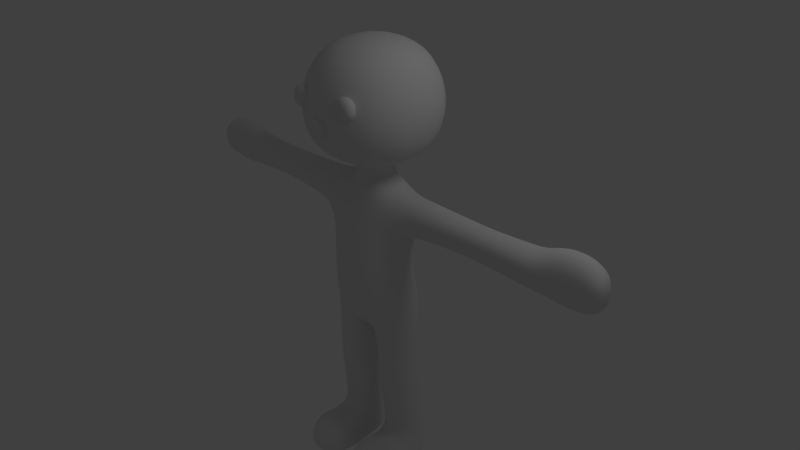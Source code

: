 # Source: human05.blend  (saved by Blender 2.59.0; exported with 4.5.12 LTS)
import bpy
from mathutils import Matrix  # noqa: F401  (used for matrix-valued properties, if any)

bpy.ops.wm.read_factory_settings(use_empty=True)
scene = bpy.context.scene
scene.name = 'Scene'

# ---- collections
col_collection_1 = bpy.data.collections.new('Collection 1'); scene.collection.children.link(col_collection_1)

# ---- materials (node trees are filled in below, after node groups)
mat_material = bpy.data.materials.new('Material')
mat_material.alpha_threshold = 0.0
mat_material.use_transparent_shadow = False
mat_material.roughness = 0.5
mat_material.line_color = (0.0, 0.0, 0.0, 1.0)

# ---- material node trees

# ---- world
world_world = bpy.data.worlds.new('World'); scene.world = world_world
world_world.color = (0.05088, 0.05088, 0.05088)
world_world.use_sun_shadow = False
world_world.sun_shadow_jitter_overblur = 0.0
world_world.cycles.sampling_method = 'MANUAL'
world_world.cycles.sample_map_resolution = 256

# ---- cameras
cam_camera = bpy.data.cameras.new('Camera')
cam_camera.clip_end = 100.0
cam_camera.lens = 35.0
cam_camera.ortho_scale = 7.314
cam_camera.dof.focus_distance = 0.0
cam_camera.dof.aperture_fstop = 128.0

# ---- lights
light_lamp = bpy.data.lights.new('Lamp', 'POINT')
light_lamp.transmission_factor = 0.0
light_lamp.cutoff_distance = 30.0
light_lamp.energy = 100.0
light_lamp.shadow_buffer_clip_start = 1.001
light_lamp.shadow_soft_size = 1.0
light_lamp.shadow_maximum_resolution = 0.006
light_lamp.use_absolute_resolution = True
light_lamp.cycles.use_multiple_importance_sampling = False

# ---- meshes
me_cube = bpy.data.meshes.new('Cube')
me_cube.from_pydata([(0.7244, 0.393, -0.7164), (0.7244, -0.3227, -0.7164), (0.6394, 0.282, 1.134), (0.6394, -0.2513, 1.134), (0.23, -0.1697, 1.2), (0.23, 0.2265, 1.2), (0.23, -0.1697, 1.424), (0.23, 0.2265, 1.424), (0.5661, -0.3024, 1.491), (0.5661, 0.3591, 1.491), (0.4202, -0.2301, 3.085), (0.4202, 0.2869, 3.085), (0.6394, 0.3072, 0.4437), (0.6394, -0.3553, 0.4437), (3.762, -0.1408, 0.6493), (3.762, 0.1916, 0.6493), (3.762, -0.1408, 1.034), (3.762, 0.1916, 1.034), (0.07148, -0.3746, -1.134), (0.07148, 0.3103, -1.134), (0.1264, -0.147, -3.492), (0.1644, 0.3225, -3.492), (0.7614, 0.3225, -3.487), (0.7997, -0.147, -3.487), (1.192e-07, 0.5236, -0.6067), (-1.192e-07, -0.5843, -0.6351), (1.788e-07, 0.4081, 1.0), (-4.768e-07, -0.3514, 1.0), (-1.788e-07, -0.3099, 1.2), (-5.96e-08, 0.3666, 1.2), (-5.96e-08, 0.3666, 1.424), (-1.788e-07, -0.3099, 1.424), (-4.768e-07, -0.5363, 1.491), (1.788e-07, 0.593, 1.491), (1.788e-07, 0.4091, 3.166), (-4.172e-07, -0.3523, 3.166), (-3.576e-07, -0.5338, 0.4604), (1.788e-07, 0.444, 0.5061), (-5.96e-08, -0.3746, -1.134), (0.0, 0.3103, -1.134), (0.9247, -0.2496, 0.5596), (2.863, 0.2969, 0.569), (2.863, -0.2461, 0.569), (2.863, -0.2461, 1.114), (2.863, 0.2969, 1.114), (0.1626, 0.3623, -3.028), (0.1244, -0.2395, -3.086), (0.7596, 0.3623, -3.024), (0.7976, -0.2395, -3.082), (0.9247, 0.3004, 0.5596), (0.9247, -0.2496, 1.111), (0.9247, 0.3004, 1.111), (0.09337, 0.3103, -1.282), (0.09337, -0.3227, -1.282), (0.7375, 0.3103, -1.256), (0.7375, -0.3227, -1.256), (0.6479, 0.2631, -0.104), (0.6479, -0.3857, -0.104), (-2.384e-07, -0.6024, -0.104), (1.788e-07, 0.38, -0.104), (0.23, 0.2265, 1.34), (0.23, -0.1697, 1.34), (-5.96e-08, 0.3666, 1.34), (-1.788e-07, -0.3099, 1.34), (0.9983, 0.7089, 2.266), (0.9983, -0.6521, 2.266), (1.788e-07, 1.19, 2.266), (-4.172e-07, -1.133, 2.266), (0.1219, 0.2974, -2.091), (0.1219, -0.3099, -2.091), (0.7615, 0.2974, -2.088), (0.7615, -0.3099, -2.088), (1.992, 0.2484, 0.6177), (1.992, -0.1976, 0.6177), (1.992, -0.1976, 1.065), (1.992, 0.2484, 1.065), (0.314, -0.985, -3.168), (0.6092, -0.985, -3.164), (0.7064, -0.8995, -3.486), (0.2185, -0.8995, -3.493), (0.07235, -0.667, -2.92), (0.8493, -0.667, -2.916), (0.8517, -0.6265, -3.487), (0.0747, -0.6265, -3.492), (0.5962, -0.6749, 2.221), (0.5962, -0.9295, 2.221), (0.2252, -0.9295, 2.221), (0.2252, -0.6749, 2.221), (0.5962, -0.6749, 2.592), (0.5962, -0.9295, 2.592), (0.2252, -0.9295, 2.592), (0.2252, -0.6749, 2.592), (0.1422, -0.816, 2.021), (0.1422, -0.98, 2.021), (0.1422, -0.816, 2.185), (0.1422, -0.98, 2.185), (-2.76e-08, -1.048, 1.954), (1.84e-08, -0.7483, 1.954), (-5.521e-08, -1.048, 2.253), (6.441e-08, -0.7483, 2.253), (0.1472, 0.3295, -2.783), (0.1211, -0.1998, -2.783), (0.7625, 0.3295, -2.779), (0.7884, -0.1998, -2.779), (2.611, 0.2904, 0.5756), (2.611, -0.2396, 0.5756), (2.611, -0.2396, 1.107), (2.611, 0.2904, 1.107), (3.526, 0.3595, 0.4551), (3.526, -0.137, 0.4551), (3.526, -0.137, 1.228), (3.526, 0.3595, 1.228), (0.7981, 0.5847, 2.847), (0.7981, -0.528, 2.847), (1.788e-07, 0.9782, 2.847), (-4.172e-07, -0.9214, 2.847), (0.8656, 0.6277, 1.723), (0.8656, -0.5709, 1.723), (1.788e-07, 1.052, 1.723), (-4.47e-07, -0.9948, 1.723), (0.1638, 0.4018, -3.378), (0.1256, -0.147, -3.378), (0.7607, 0.4018, -3.378), (0.7989, -0.147, -3.378), (0.6691, -0.9901, -3.378), (0.2552, -0.9901, -3.378), (0.8508, -0.6265, -3.378), (0.0738, -0.6265, -3.378), (3.082, 0.3595, 0.4551), (3.082, -0.137, 0.4551), (3.082, -0.137, 1.228), (3.082, 0.3595, 1.228)], [], [(3, 2, 5, 4), (6, 7, 9, 8), (15, 17, 16, 14), (22, 23, 20, 21), (27, 3, 4, 28), (2, 26, 29, 5), (31, 6, 8, 32), (7, 30, 33, 9), (11, 34, 35, 10), (3, 27, 36, 13), (12, 37, 26, 2), (1, 25, 38, 18), (24, 0, 19, 39), (18, 38, 39, 19), (12, 49, 40, 13), (13, 40, 50, 3), (2, 51, 49, 12), (3, 50, 51, 2), (19, 52, 53, 18), (0, 54, 52, 19), (18, 53, 55, 1), (54, 0, 1, 55), (0, 56, 57, 1), (56, 12, 13, 57), (36, 58, 57, 13), (58, 25, 1, 57), (56, 0, 24, 59), (59, 37, 12, 56), (5, 60, 61, 4), (60, 7, 6, 61), (29, 62, 60, 5), (62, 30, 7, 60), (4, 61, 63, 28), (61, 6, 31, 63), (52, 68, 69, 53), (54, 70, 68, 52), (53, 69, 71, 55), (55, 71, 70, 54), (49, 72, 73, 40), (40, 73, 74, 50), (51, 75, 72, 49), (50, 74, 75, 51), (46, 80, 81, 48), (80, 76, 77, 81), (23, 82, 83, 20), (82, 78, 79, 83), (86, 87, 84, 85), (88, 91, 90, 89), (84, 88, 89, 85), (85, 89, 90, 86), (86, 90, 91, 87), (87, 91, 88, 84), (92, 94, 95, 93), (97, 92, 93, 96), (94, 99, 98, 95), (95, 98, 96, 93), (99, 94, 92, 97), (68, 100, 101, 69), (100, 45, 46, 101), (70, 102, 100, 68), (102, 47, 45, 100), (69, 101, 103, 71), (101, 46, 48, 103), (71, 103, 102, 70), (103, 48, 47, 102), (72, 104, 105, 73), (104, 41, 42, 105), (73, 105, 106, 74), (105, 42, 43, 106), (75, 107, 104, 72), (107, 44, 41, 104), (74, 106, 107, 75), (106, 43, 44, 107), (108, 15, 14, 109), (109, 14, 16, 110), (111, 17, 15, 108), (110, 16, 17, 111), (64, 112, 113, 65), (112, 11, 10, 113), (66, 114, 112, 64), (114, 34, 11, 112), (65, 113, 115, 67), (113, 10, 35, 115), (9, 116, 117, 8), (116, 64, 65, 117), (33, 118, 116, 9), (118, 66, 64, 116), (8, 117, 119, 32), (117, 65, 67, 119), (45, 120, 121, 46), (120, 21, 20, 121), (47, 122, 120, 45), (122, 22, 21, 120), (48, 123, 122, 47), (123, 23, 22, 122), (76, 125, 124, 77), (125, 79, 78, 124), (81, 126, 123, 48), (126, 82, 23, 123), (77, 124, 126, 81), (124, 78, 82, 126), (83, 127, 121, 20), (127, 80, 46, 121), (79, 125, 127, 83), (125, 76, 80, 127), (41, 128, 129, 42), (128, 108, 109, 129), (42, 129, 130, 43), (129, 109, 110, 130), (44, 131, 128, 41), (131, 111, 108, 128), (43, 130, 131, 44), (130, 110, 111, 131)])
me_cube.polygons.foreach_set('use_smooth', [True] * 113)
me_cube.materials.append(mat_material)
me_cube.use_remesh_preserve_volume = False
me_cube.use_remesh_preserve_attributes = False
me_cube.use_mirror_vertex_groups = False
me_cube.update()

# ---- objects
ob_cube = bpy.data.objects.new('Cube', me_cube)
ob_lamp = bpy.data.objects.new('Lamp', light_lamp)
ob_camera = bpy.data.objects.new('Camera', cam_camera)

# ---- transforms, parenting, visibility, modifiers, constraints
ob_cube.location = (0.0, 0.0, 0.0)
ob_cube.lock_rotations_4d = False
ob_cube.empty_display_type = 'ARROWS'
ob_cube.lineart.crease_threshold = 0.0
_m = ob_cube.modifiers.new('Mirror', 'MIRROR')
_m = ob_cube.modifiers.new('Subsurf', 'SUBSURF')
_m.uv_smooth = 'PRESERVE_CORNERS'
_m.quality = 2
_m.levels = 3
_m.show_only_control_edges = False
ob_lamp.location = (4.076, 1.005, 5.904)
ob_lamp.rotation_euler = (0.6503, 0.05522, 1.866)
ob_lamp.lock_rotations_4d = False
ob_lamp.empty_display_type = 'ARROWS'
ob_lamp.color = (0.0, 0.0, 0.0, 0.0)
ob_lamp.lineart.crease_threshold = 0.0
ob_camera.location = (7.481, -6.508, 5.344)
ob_camera.rotation_euler = (1.109, 0.01082, 0.8149)
ob_camera.lock_rotations_4d = False
ob_camera.empty_display_type = 'ARROWS'
ob_camera.color = (0.0, 0.0, 0.0, 0.0)
ob_camera.display_type = 'WIRE'
ob_camera.lineart.crease_threshold = 0.0

# ---- collection membership
col_collection_1.objects.link(ob_cube)
col_collection_1.objects.link(ob_lamp)
col_collection_1.objects.link(ob_camera)

# ---- scene / render settings (as saved in the file)
scene.camera = ob_camera
scene.frame_start = 1; scene.frame_end = 250; scene.frame_set(0)
scene.render.engine = 'BLENDER_EEVEE_NEXT'
scene.render.image_settings.color_mode = 'RGB'
scene.render.image_settings.compression = 90
scene.render.resolution_percentage = 50
scene.render.fps = 30
scene.render.fps_base = 1.001
scene.render.dither_intensity = 0.0
scene.render.bake_margin = 2
scene.render.bake_bias = 0.0
scene.cycles.use_denoising = False
scene.cycles.samples = 10
scene.cycles.sampling_pattern = 'TABULATED_SOBOL'
scene.cycles.light_sampling_threshold = 0.0
scene.cycles.use_adaptive_sampling = False
scene.cycles.use_light_tree = False
scene.cycles.blur_glossy = 0.0
scene.cycles.volume_bounces = 1
scene.cycles.pixel_filter_type = 'GAUSSIAN'
scene.cycles.sample_clamp_indirect = 0.0
scene.view_settings.view_transform = 'Standard'
bpy.context.view_layer.update()
